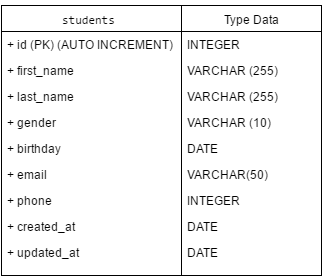

The diagram above was exported from draw.io. Its source (the exported page's mxGraphModel, read from the mxfile embedded in the PNG):
<mxGraphModel dx="872" dy="408" grid="1" gridSize="10" guides="1" tooltips="1" connect="1" arrows="1" fold="1" page="1" pageScale="1" pageWidth="826" pageHeight="1169" background="#ffffff" math="0" shadow="0">
  <root>
    <mxCell id="0" />
    <mxCell id="1" parent="0" />
    <mxCell id="2" value="&lt;pre&gt;&lt;pre&gt;students&amp;nbsp;&lt;br&gt;&lt;/pre&gt;&lt;/pre&gt;" style="swimlane;html=1;fontStyle=0;childLayout=stackLayout;horizontal=1;startSize=26;fillColor=none;horizontalStack=0;resizeParent=1;resizeLast=0;collapsible=1;marginBottom=0;swimlaneFillColor=#ffffff;" vertex="1" parent="1">
      <mxGeometry x="230" y="90" width="180" height="270" as="geometry" />
    </mxCell>
    <mxCell id="3" value="+&amp;nbsp;&lt;span&gt;id (PK) (&lt;/span&gt;&lt;span&gt;AUTO INCREMENT)&lt;/span&gt;" style="text;html=1;strokeColor=none;fillColor=none;align=left;verticalAlign=top;spacingLeft=4;spacingRight=4;whiteSpace=wrap;overflow=hidden;rotatable=0;points=[[0,0.5],[1,0.5]];portConstraint=eastwest;" vertex="1" parent="2">
      <mxGeometry y="26" width="180" height="26" as="geometry" />
    </mxCell>
    <mxCell id="4" value="+&amp;nbsp;&lt;span&gt;first_name&lt;/span&gt;" style="text;html=1;strokeColor=none;fillColor=none;align=left;verticalAlign=top;spacingLeft=4;spacingRight=4;whiteSpace=wrap;overflow=hidden;rotatable=0;points=[[0,0.5],[1,0.5]];portConstraint=eastwest;" vertex="1" parent="2">
      <mxGeometry y="52" width="180" height="26" as="geometry" />
    </mxCell>
    <mxCell id="5" value="+&amp;nbsp;&lt;span&gt;last_name&lt;/span&gt;" style="text;html=1;strokeColor=none;fillColor=none;align=left;verticalAlign=top;spacingLeft=4;spacingRight=4;whiteSpace=wrap;overflow=hidden;rotatable=0;points=[[0,0.5],[1,0.5]];portConstraint=eastwest;" vertex="1" parent="2">
      <mxGeometry y="78" width="180" height="26" as="geometry" />
    </mxCell>
    <mxCell id="6" value="+ gender" style="text;html=1;strokeColor=none;fillColor=none;align=left;verticalAlign=top;spacingLeft=4;spacingRight=4;whiteSpace=wrap;overflow=hidden;rotatable=0;points=[[0,0.5],[1,0.5]];portConstraint=eastwest;" vertex="1" parent="2">
      <mxGeometry y="104" width="180" height="26" as="geometry" />
    </mxCell>
    <mxCell id="7" value="+ birthday" style="text;html=1;strokeColor=none;fillColor=none;align=left;verticalAlign=top;spacingLeft=4;spacingRight=4;whiteSpace=wrap;overflow=hidden;rotatable=0;points=[[0,0.5],[1,0.5]];portConstraint=eastwest;" vertex="1" parent="2">
      <mxGeometry y="130" width="180" height="26" as="geometry" />
    </mxCell>
    <mxCell id="21" value="+ email" style="text;html=1;strokeColor=none;fillColor=none;align=left;verticalAlign=top;spacingLeft=4;spacingRight=4;whiteSpace=wrap;overflow=hidden;rotatable=0;points=[[0,0.5],[1,0.5]];portConstraint=eastwest;" vertex="1" parent="2">
      <mxGeometry y="156" width="180" height="26" as="geometry" />
    </mxCell>
    <mxCell id="22" value="+ phone" style="text;html=1;strokeColor=none;fillColor=none;align=left;verticalAlign=top;spacingLeft=4;spacingRight=4;whiteSpace=wrap;overflow=hidden;rotatable=0;points=[[0,0.5],[1,0.5]];portConstraint=eastwest;" vertex="1" parent="2">
      <mxGeometry y="182" width="180" height="26" as="geometry" />
    </mxCell>
    <mxCell id="23" value="+&amp;nbsp;&lt;span&gt;created_at&lt;/span&gt;" style="text;html=1;strokeColor=none;fillColor=none;align=left;verticalAlign=top;spacingLeft=4;spacingRight=4;whiteSpace=wrap;overflow=hidden;rotatable=0;points=[[0,0.5],[1,0.5]];portConstraint=eastwest;" vertex="1" parent="2">
      <mxGeometry y="208" width="180" height="26" as="geometry" />
    </mxCell>
    <mxCell id="24" value="+&amp;nbsp;&lt;span&gt;updated_at &lt;/span&gt;" style="text;html=1;strokeColor=none;fillColor=none;align=left;verticalAlign=top;spacingLeft=4;spacingRight=4;whiteSpace=wrap;overflow=hidden;rotatable=0;points=[[0,0.5],[1,0.5]];portConstraint=eastwest;" vertex="1" parent="2">
      <mxGeometry y="234" width="180" height="26" as="geometry" />
    </mxCell>
    <mxCell id="35" value="Type Data" style="swimlane;html=1;fontStyle=0;childLayout=stackLayout;horizontal=1;startSize=26;fillColor=none;horizontalStack=0;resizeParent=1;resizeLast=0;collapsible=1;marginBottom=0;swimlaneFillColor=#ffffff;" vertex="1" parent="1">
      <mxGeometry x="410" y="90" width="140" height="270" as="geometry" />
    </mxCell>
    <mxCell id="37" value="INTEGER" style="text;html=1;strokeColor=none;fillColor=none;align=left;verticalAlign=top;spacingLeft=4;spacingRight=4;whiteSpace=wrap;overflow=hidden;rotatable=0;points=[[0,0.5],[1,0.5]];portConstraint=eastwest;" vertex="1" parent="35">
      <mxGeometry y="26" width="140" height="26" as="geometry" />
    </mxCell>
    <mxCell id="47" value="VARCHAR (255)" style="text;html=1;strokeColor=none;fillColor=none;align=left;verticalAlign=top;spacingLeft=4;spacingRight=4;whiteSpace=wrap;overflow=hidden;rotatable=0;points=[[0,0.5],[1,0.5]];portConstraint=eastwest;" vertex="1" parent="35">
      <mxGeometry y="52" width="140" height="26" as="geometry" />
    </mxCell>
    <mxCell id="46" value="VARCHAR (255)&lt;br&gt;" style="text;html=1;strokeColor=none;fillColor=none;align=left;verticalAlign=top;spacingLeft=4;spacingRight=4;whiteSpace=wrap;overflow=hidden;rotatable=0;points=[[0,0.5],[1,0.5]];portConstraint=eastwest;" vertex="1" parent="35">
      <mxGeometry y="78" width="140" height="26" as="geometry" />
    </mxCell>
    <mxCell id="45" value="VARCHAR (10)" style="text;html=1;strokeColor=none;fillColor=none;align=left;verticalAlign=top;spacingLeft=4;spacingRight=4;whiteSpace=wrap;overflow=hidden;rotatable=0;points=[[0,0.5],[1,0.5]];portConstraint=eastwest;" vertex="1" parent="35">
      <mxGeometry y="104" width="140" height="26" as="geometry" />
    </mxCell>
    <mxCell id="44" value="DATE" style="text;html=1;strokeColor=none;fillColor=none;align=left;verticalAlign=top;spacingLeft=4;spacingRight=4;whiteSpace=wrap;overflow=hidden;rotatable=0;points=[[0,0.5],[1,0.5]];portConstraint=eastwest;" vertex="1" parent="35">
      <mxGeometry y="130" width="140" height="26" as="geometry" />
    </mxCell>
    <mxCell id="43" value="VARCHAR(50)" style="text;html=1;strokeColor=none;fillColor=none;align=left;verticalAlign=top;spacingLeft=4;spacingRight=4;whiteSpace=wrap;overflow=hidden;rotatable=0;points=[[0,0.5],[1,0.5]];portConstraint=eastwest;" vertex="1" parent="35">
      <mxGeometry y="156" width="140" height="26" as="geometry" />
    </mxCell>
    <mxCell id="42" value="INTEGER" style="text;html=1;strokeColor=none;fillColor=none;align=left;verticalAlign=top;spacingLeft=4;spacingRight=4;whiteSpace=wrap;overflow=hidden;rotatable=0;points=[[0,0.5],[1,0.5]];portConstraint=eastwest;" vertex="1" parent="35">
      <mxGeometry y="182" width="140" height="26" as="geometry" />
    </mxCell>
    <mxCell id="41" value="DATE" style="text;html=1;strokeColor=none;fillColor=none;align=left;verticalAlign=top;spacingLeft=4;spacingRight=4;whiteSpace=wrap;overflow=hidden;rotatable=0;points=[[0,0.5],[1,0.5]];portConstraint=eastwest;" vertex="1" parent="35">
      <mxGeometry y="208" width="140" height="26" as="geometry" />
    </mxCell>
    <mxCell id="40" value="DATE" style="text;html=1;strokeColor=none;fillColor=none;align=left;verticalAlign=top;spacingLeft=4;spacingRight=4;whiteSpace=wrap;overflow=hidden;rotatable=0;points=[[0,0.5],[1,0.5]];portConstraint=eastwest;" vertex="1" parent="35">
      <mxGeometry y="234" width="140" height="26" as="geometry" />
    </mxCell>
  </root>
</mxGraphModel>